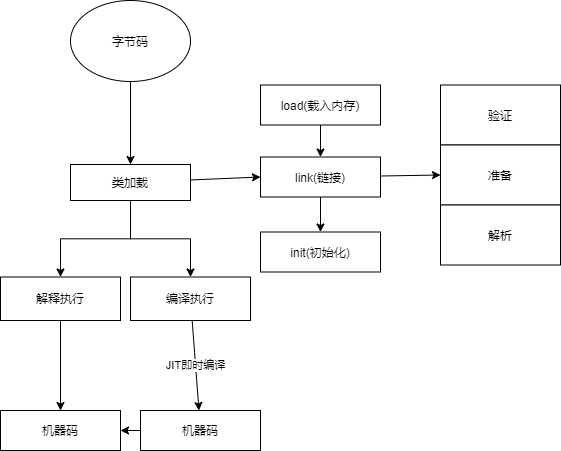

The diagram above was exported from draw.io. Its source (the exported page's mxGraphModel, read from the mxfile embedded in the PNG):
<mxGraphModel dx="1662" dy="822" grid="1" gridSize="10" guides="1" tooltips="1" connect="1" arrows="1" fold="1" page="1" pageScale="1" pageWidth="827" pageHeight="1169" math="0" shadow="0">
  <root>
    <mxCell id="0" />
    <mxCell id="1" parent="0" />
    <mxCell id="JoL2T42KOWWDCmHNZSXb-5" value="" style="edgeStyle=orthogonalEdgeStyle;rounded=0;orthogonalLoop=1;jettySize=auto;html=1;" edge="1" parent="1" source="JoL2T42KOWWDCmHNZSXb-3" target="JoL2T42KOWWDCmHNZSXb-4">
      <mxGeometry relative="1" as="geometry" />
    </mxCell>
    <mxCell id="JoL2T42KOWWDCmHNZSXb-3" value="字节码" style="ellipse;whiteSpace=wrap;html=1;" vertex="1" parent="1">
      <mxGeometry x="210" y="110" width="120" height="81" as="geometry" />
    </mxCell>
    <mxCell id="JoL2T42KOWWDCmHNZSXb-7" value="" style="edgeStyle=orthogonalEdgeStyle;rounded=0;orthogonalLoop=1;jettySize=auto;html=1;" edge="1" parent="1" source="JoL2T42KOWWDCmHNZSXb-4" target="JoL2T42KOWWDCmHNZSXb-6">
      <mxGeometry relative="1" as="geometry" />
    </mxCell>
    <mxCell id="JoL2T42KOWWDCmHNZSXb-11" style="edgeStyle=orthogonalEdgeStyle;rounded=0;orthogonalLoop=1;jettySize=auto;html=1;entryX=0.5;entryY=0;entryDx=0;entryDy=0;" edge="1" parent="1" source="JoL2T42KOWWDCmHNZSXb-4" target="JoL2T42KOWWDCmHNZSXb-10">
      <mxGeometry relative="1" as="geometry" />
    </mxCell>
    <mxCell id="JoL2T42KOWWDCmHNZSXb-71" style="edgeStyle=none;rounded=0;orthogonalLoop=1;jettySize=auto;html=1;entryX=0;entryY=0.5;entryDx=0;entryDy=0;" edge="1" parent="1" source="JoL2T42KOWWDCmHNZSXb-4" target="JoL2T42KOWWDCmHNZSXb-43">
      <mxGeometry relative="1" as="geometry" />
    </mxCell>
    <mxCell id="JoL2T42KOWWDCmHNZSXb-4" value="类加载" style="rounded=0;whiteSpace=wrap;html=1;fontFamily=Helvetica;fontSize=12;fontColor=#000000;align=center;strokeColor=#000000;fillColor=#ffffff;" vertex="1" parent="1">
      <mxGeometry x="210" y="274" width="120" height="36" as="geometry" />
    </mxCell>
    <mxCell id="JoL2T42KOWWDCmHNZSXb-52" style="edgeStyle=none;rounded=0;orthogonalLoop=1;jettySize=auto;html=1;entryX=0.5;entryY=0;entryDx=0;entryDy=0;" edge="1" parent="1" source="JoL2T42KOWWDCmHNZSXb-6" target="JoL2T42KOWWDCmHNZSXb-50">
      <mxGeometry relative="1" as="geometry" />
    </mxCell>
    <mxCell id="JoL2T42KOWWDCmHNZSXb-6" value="解释执行" style="rounded=0;whiteSpace=wrap;html=1;fontFamily=Helvetica;fontSize=12;fontColor=#000000;align=center;strokeColor=#000000;fillColor=#ffffff;" vertex="1" parent="1">
      <mxGeometry x="140" y="386.5" width="120" height="43.5" as="geometry" />
    </mxCell>
    <mxCell id="JoL2T42KOWWDCmHNZSXb-16" value="JIT即时编译" style="rounded=0;orthogonalLoop=1;jettySize=auto;html=1;" edge="1" parent="1" source="JoL2T42KOWWDCmHNZSXb-10" target="JoL2T42KOWWDCmHNZSXb-15">
      <mxGeometry relative="1" as="geometry" />
    </mxCell>
    <mxCell id="JoL2T42KOWWDCmHNZSXb-10" value="编译执行" style="rounded=0;whiteSpace=wrap;html=1;fontFamily=Helvetica;fontSize=12;fontColor=#000000;align=center;strokeColor=#000000;fillColor=#ffffff;" vertex="1" parent="1">
      <mxGeometry x="270" y="386.5" width="120" height="43.5" as="geometry" />
    </mxCell>
    <mxCell id="JoL2T42KOWWDCmHNZSXb-51" value="" style="edgeStyle=none;rounded=0;orthogonalLoop=1;jettySize=auto;html=1;" edge="1" parent="1" source="JoL2T42KOWWDCmHNZSXb-15" target="JoL2T42KOWWDCmHNZSXb-50">
      <mxGeometry relative="1" as="geometry" />
    </mxCell>
    <mxCell id="JoL2T42KOWWDCmHNZSXb-15" value="机器码" style="rounded=0;whiteSpace=wrap;html=1;fontFamily=Helvetica;fontSize=12;fontColor=#000000;align=center;strokeColor=#000000;fillColor=#ffffff;" vertex="1" parent="1">
      <mxGeometry x="280" y="520" width="120" height="40" as="geometry" />
    </mxCell>
    <mxCell id="JoL2T42KOWWDCmHNZSXb-50" value="机器码" style="rounded=0;whiteSpace=wrap;html=1;fontFamily=Helvetica;fontSize=12;fontColor=#000000;align=center;strokeColor=#000000;fillColor=#ffffff;" vertex="1" parent="1">
      <mxGeometry x="140" y="520" width="120" height="40" as="geometry" />
    </mxCell>
    <mxCell id="JoL2T42KOWWDCmHNZSXb-47" value="" style="group" vertex="1" connectable="0" parent="1">
      <mxGeometry x="400" y="194.5" width="120" height="187" as="geometry" />
    </mxCell>
    <mxCell id="JoL2T42KOWWDCmHNZSXb-45" value="init(初始化)" style="rounded=0;whiteSpace=wrap;html=1;fontFamily=Helvetica;fontSize=12;fontColor=#000000;align=center;strokeColor=#000000;fillColor=#ffffff;" vertex="1" parent="JoL2T42KOWWDCmHNZSXb-47">
      <mxGeometry y="147" width="120" height="40" as="geometry" />
    </mxCell>
    <mxCell id="JoL2T42KOWWDCmHNZSXb-20" value="load(载入内存)" style="rounded=0;whiteSpace=wrap;html=1;fontFamily=Helvetica;fontSize=12;fontColor=#000000;align=center;strokeColor=#000000;fillColor=#ffffff;" vertex="1" parent="JoL2T42KOWWDCmHNZSXb-47">
      <mxGeometry width="120" height="40" as="geometry" />
    </mxCell>
    <mxCell id="JoL2T42KOWWDCmHNZSXb-43" value="link(链接)" style="rounded=0;whiteSpace=wrap;html=1;fontFamily=Helvetica;fontSize=12;fontColor=#000000;align=center;strokeColor=#000000;fillColor=#ffffff;" vertex="1" parent="JoL2T42KOWWDCmHNZSXb-47">
      <mxGeometry y="72" width="120" height="40" as="geometry" />
    </mxCell>
    <mxCell id="JoL2T42KOWWDCmHNZSXb-46" value="" style="edgeStyle=orthogonalEdgeStyle;rounded=0;orthogonalLoop=1;jettySize=auto;html=1;" edge="1" parent="JoL2T42KOWWDCmHNZSXb-47" source="JoL2T42KOWWDCmHNZSXb-43" target="JoL2T42KOWWDCmHNZSXb-45">
      <mxGeometry relative="1" as="geometry" />
    </mxCell>
    <mxCell id="JoL2T42KOWWDCmHNZSXb-44" value="" style="edgeStyle=orthogonalEdgeStyle;rounded=0;orthogonalLoop=1;jettySize=auto;html=1;" edge="1" parent="JoL2T42KOWWDCmHNZSXb-47" source="JoL2T42KOWWDCmHNZSXb-20" target="JoL2T42KOWWDCmHNZSXb-43">
      <mxGeometry relative="1" as="geometry" />
    </mxCell>
    <mxCell id="JoL2T42KOWWDCmHNZSXb-69" value="" style="group" vertex="1" connectable="0" parent="1">
      <mxGeometry x="580" y="194.5" width="120" height="180" as="geometry" />
    </mxCell>
    <mxCell id="JoL2T42KOWWDCmHNZSXb-66" value="验证" style="rounded=0;whiteSpace=wrap;html=1;" vertex="1" parent="JoL2T42KOWWDCmHNZSXb-69">
      <mxGeometry width="120" height="60" as="geometry" />
    </mxCell>
    <mxCell id="JoL2T42KOWWDCmHNZSXb-67" value="准备" style="rounded=0;whiteSpace=wrap;html=1;" vertex="1" parent="JoL2T42KOWWDCmHNZSXb-69">
      <mxGeometry y="60" width="120" height="60" as="geometry" />
    </mxCell>
    <mxCell id="JoL2T42KOWWDCmHNZSXb-68" value="解析" style="rounded=0;whiteSpace=wrap;html=1;" vertex="1" parent="JoL2T42KOWWDCmHNZSXb-69">
      <mxGeometry y="120" width="120" height="60" as="geometry" />
    </mxCell>
    <mxCell id="JoL2T42KOWWDCmHNZSXb-70" style="edgeStyle=none;rounded=0;orthogonalLoop=1;jettySize=auto;html=1;entryX=0;entryY=0.5;entryDx=0;entryDy=0;" edge="1" parent="1" source="JoL2T42KOWWDCmHNZSXb-43" target="JoL2T42KOWWDCmHNZSXb-67">
      <mxGeometry relative="1" as="geometry" />
    </mxCell>
  </root>
</mxGraphModel>